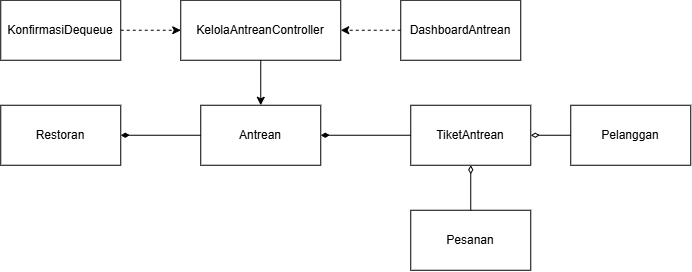

The diagram above was exported from draw.io. Its source (the exported page's mxGraphModel, read from the mxfile embedded in the PNG):
<mxGraphModel dx="824" dy="526" grid="1" gridSize="10" guides="1" tooltips="1" connect="1" arrows="1" fold="1" page="1" pageScale="1" pageWidth="1100" pageHeight="850" math="0" shadow="0">
  <root>
    <mxCell id="xixavYXDYZw2B07Pa0Ej-0" />
    <mxCell id="xixavYXDYZw2B07Pa0Ej-1" parent="xixavYXDYZw2B07Pa0Ej-0" />
    <mxCell id="zLjVBctObqrtTh8QIegm-0" parent="xixavYXDYZw2B07Pa0Ej-1" style="rounded=0;whiteSpace=wrap;html=1;" value="KelolaAntreanController" vertex="1">
      <mxGeometry height="60" width="160" x="350" y="320" as="geometry" />
    </mxCell>
    <mxCell id="zLjVBctObqrtTh8QIegm-1" parent="xixavYXDYZw2B07Pa0Ej-1" style="rounded=0;whiteSpace=wrap;html=1;" value="DashboardAntrean" vertex="1">
      <mxGeometry height="60" width="120" x="570" y="320" as="geometry" />
    </mxCell>
    <mxCell id="zLjVBctObqrtTh8QIegm-2" parent="xixavYXDYZw2B07Pa0Ej-1" style="rounded=0;whiteSpace=wrap;html=1;" value="TiketAntrean" vertex="1">
      <mxGeometry height="60" width="120" x="580" y="425" as="geometry" />
    </mxCell>
    <mxCell id="zLjVBctObqrtTh8QIegm-3" parent="xixavYXDYZw2B07Pa0Ej-1" style="rounded=0;whiteSpace=wrap;html=1;" value="Restoran" vertex="1">
      <mxGeometry height="60" width="120" x="170" y="425" as="geometry" />
    </mxCell>
    <mxCell id="zLjVBctObqrtTh8QIegm-4" parent="xixavYXDYZw2B07Pa0Ej-1" style="rounded=0;whiteSpace=wrap;html=1;" value="KonfirmasiDequeue" vertex="1">
      <mxGeometry height="60" width="120" x="170" y="320" as="geometry" />
    </mxCell>
    <mxCell id="zLjVBctObqrtTh8QIegm-5" parent="xixavYXDYZw2B07Pa0Ej-1" style="rounded=0;whiteSpace=wrap;html=1;" value="Antrean" vertex="1">
      <mxGeometry height="60" width="120" x="370" y="425" as="geometry" />
    </mxCell>
    <mxCell id="zLjVBctObqrtTh8QIegm-6" edge="1" parent="xixavYXDYZw2B07Pa0Ej-1" source="zLjVBctObqrtTh8QIegm-5" style="endArrow=diamondThin;html=1;rounded=0;endFill=1;entryX=1;entryY=0.5;entryDx=0;entryDy=0;exitX=0;exitY=0.5;exitDx=0;exitDy=0;" target="zLjVBctObqrtTh8QIegm-3" value="">
      <mxGeometry height="50" relative="1" width="50" as="geometry">
        <mxPoint x="420" y="570" as="sourcePoint" />
        <mxPoint x="530" y="410" as="targetPoint" />
      </mxGeometry>
    </mxCell>
    <mxCell id="zLjVBctObqrtTh8QIegm-7" edge="1" parent="xixavYXDYZw2B07Pa0Ej-1" source="zLjVBctObqrtTh8QIegm-2" style="endArrow=diamondThin;html=1;rounded=0;entryX=1;entryY=0.5;entryDx=0;entryDy=0;endFill=1;" target="zLjVBctObqrtTh8QIegm-5" value="">
      <mxGeometry height="50" relative="1" width="50" as="geometry">
        <mxPoint x="480" y="460" as="sourcePoint" />
        <mxPoint x="530" y="410" as="targetPoint" />
      </mxGeometry>
    </mxCell>
    <mxCell id="zLjVBctObqrtTh8QIegm-8" edge="1" parent="xixavYXDYZw2B07Pa0Ej-1" source="zLjVBctObqrtTh8QIegm-0" style="endArrow=classic;html=1;rounded=0;exitX=0.5;exitY=1;exitDx=0;exitDy=0;entryX=0.5;entryY=0;entryDx=0;entryDy=0;" target="zLjVBctObqrtTh8QIegm-5" value="">
      <mxGeometry height="50" relative="1" width="50" as="geometry">
        <mxPoint x="480" y="460" as="sourcePoint" />
        <mxPoint x="530" y="410" as="targetPoint" />
      </mxGeometry>
    </mxCell>
    <mxCell id="zLjVBctObqrtTh8QIegm-9" edge="1" parent="xixavYXDYZw2B07Pa0Ej-1" source="zLjVBctObqrtTh8QIegm-4" style="endArrow=classic;html=1;rounded=0;exitX=1;exitY=0.5;exitDx=0;exitDy=0;entryX=0;entryY=0.5;entryDx=0;entryDy=0;dashed=1;" target="zLjVBctObqrtTh8QIegm-0" value="">
      <mxGeometry height="50" relative="1" width="50" as="geometry">
        <mxPoint x="480" y="460" as="sourcePoint" />
        <mxPoint x="530" y="410" as="targetPoint" />
      </mxGeometry>
    </mxCell>
    <mxCell id="zLjVBctObqrtTh8QIegm-10" edge="1" parent="xixavYXDYZw2B07Pa0Ej-1" source="zLjVBctObqrtTh8QIegm-1" style="endArrow=classic;html=1;rounded=0;exitX=0;exitY=0.5;exitDx=0;exitDy=0;entryX=1;entryY=0.5;entryDx=0;entryDy=0;dashed=1;" target="zLjVBctObqrtTh8QIegm-0" value="">
      <mxGeometry height="50" relative="1" width="50" as="geometry">
        <mxPoint x="310" y="350" as="sourcePoint" />
        <mxPoint x="390" y="350" as="targetPoint" />
      </mxGeometry>
    </mxCell>
    <mxCell id="NBWZthlc627iAsXXxwa_-0" parent="xixavYXDYZw2B07Pa0Ej-1" style="rounded=0;whiteSpace=wrap;html=1;" value="Pesanan" vertex="1">
      <mxGeometry height="60" width="120" x="580" y="530" as="geometry" />
    </mxCell>
    <mxCell id="NBWZthlc627iAsXXxwa_-1" parent="xixavYXDYZw2B07Pa0Ej-1" style="rounded=0;whiteSpace=wrap;html=1;" value="Pelanggan" vertex="1">
      <mxGeometry height="60" width="120" x="740" y="425" as="geometry" />
    </mxCell>
    <mxCell id="NBWZthlc627iAsXXxwa_-2" edge="1" parent="xixavYXDYZw2B07Pa0Ej-1" source="NBWZthlc627iAsXXxwa_-1" style="endArrow=diamondThin;html=1;rounded=0;entryX=1;entryY=0.5;entryDx=0;entryDy=0;exitX=0;exitY=0.5;exitDx=0;exitDy=0;endFill=0;" target="zLjVBctObqrtTh8QIegm-2" value="">
      <mxGeometry height="50" relative="1" width="50" as="geometry">
        <mxPoint x="520" y="480" as="sourcePoint" />
        <mxPoint x="570" y="430" as="targetPoint" />
      </mxGeometry>
    </mxCell>
    <mxCell id="NBWZthlc627iAsXXxwa_-3" edge="1" parent="xixavYXDYZw2B07Pa0Ej-1" source="NBWZthlc627iAsXXxwa_-0" style="endArrow=diamondThin;html=1;rounded=0;entryX=0.5;entryY=1;entryDx=0;entryDy=0;exitX=0.5;exitY=0;exitDx=0;exitDy=0;endFill=0;" target="zLjVBctObqrtTh8QIegm-2" value="">
      <mxGeometry height="50" relative="1" width="50" as="geometry">
        <mxPoint x="520" y="480" as="sourcePoint" />
        <mxPoint x="570" y="430" as="targetPoint" />
      </mxGeometry>
    </mxCell>
  </root>
</mxGraphModel>